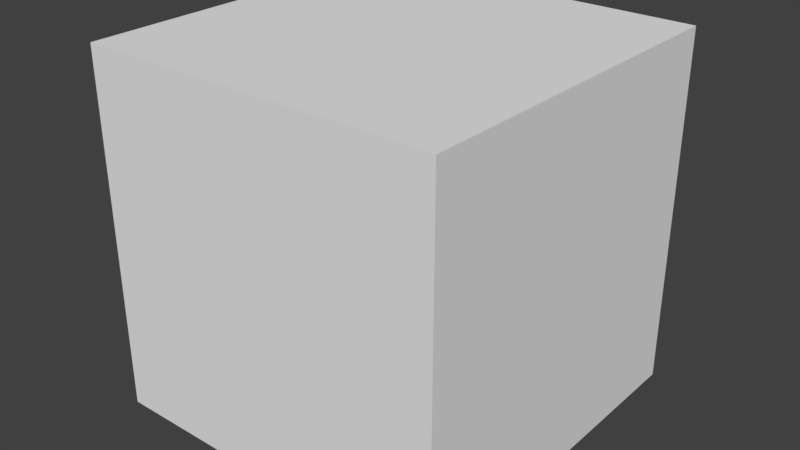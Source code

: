 # Source: WALL.blend  (saved by Blender 2.79.0; exported with 4.5.12 LTS)
import bpy
from mathutils import Matrix  # noqa: F401  (used for matrix-valued properties, if any)

bpy.ops.wm.read_factory_settings(use_empty=True)
scene = bpy.context.scene
scene.name = 'Scene'

# ---- collections
col_collection_1 = bpy.data.collections.new('Collection 1'); scene.collection.children.link(col_collection_1)

# ---- world
world_world = bpy.data.worlds.new('World'); scene.world = world_world
world_world.color = (0.05088, 0.05088, 0.05088)
world_world.use_sun_shadow = False
world_world.sun_shadow_jitter_overblur = 0.0
world_world.cycles.sampling_method = 'MANUAL'

# ---- meshes
me_cube_001 = bpy.data.meshes.new('Cube.001')
me_cube_001.from_pydata([(1.174, -3.438, 0.002369), (1.174, -3.438, 2.002), (1.174, -1.438, 0.002369), (1.174, -1.438, 2.002), (3.174, -3.438, 0.002369), (3.174, -3.438, 2.002), (3.174, -1.438, 0.002369), (3.174, -1.438, 2.002)], [], [(1, 2, 0), (3, 6, 2), (7, 4, 6), (5, 0, 4), (6, 0, 2), (3, 5, 7), (1, 3, 2), (3, 7, 6), (7, 5, 4), (5, 1, 0), (6, 4, 0), (3, 1, 5)])
_uv = me_cube_001.uv_layers.new(name='UVMap')
_uv.uv.foreach_set('vector', [0.001317, 0.9977, 0.9988, 0.002252, 0.002476, 0.001689, 0.03836, 1.008, 1.036, 0.01283, 0.03952, 0.01227, 0.9158, 1.012, -0.08375, 0.01245, 0.9157, 0.01288, 0.0002451, -0.000148, 0.9999, 0.9999, 1.989e-05, 1.0, 0.9981, 0.999, 0.002476, 0.001689, 0.001317, 0.9977, 0.001317, 0.9977, 0.9988, 0.002252, 0.9981, 0.999, 0.001317, 0.9977, 0.9981, 0.999, 0.9988, 0.002252, 0.03836, 1.008, 1.035, 1.01, 1.036, 0.01283, 0.9158, 1.012, -0.08392, 1.013, -0.08375, 0.01245, 0.0002451, -0.000148, 1.0, 0.0002675, 0.9999, 0.9999, 0.9981, 0.999, 0.9988, 0.002252, 0.002476, 0.001689, 0.001317, 0.9977, 0.002476, 0.001689, 0.9988, 0.002252])
me_cube_001.use_remesh_preserve_volume = False
me_cube_001.use_remesh_preserve_attributes = False
me_cube_001.use_mirror_vertex_groups = False
me_cube_001.update()

# ---- objects
ob_cube = bpy.data.objects.new('Cube', me_cube_001)

# ---- transforms, parenting, visibility, modifiers, constraints
ob_cube.location = (0.0, 0.0, 0.0)
ob_cube.lineart.crease_threshold = 0.0

# ---- collection membership
col_collection_1.objects.link(ob_cube)

# ---- scene / render settings (as saved in the file)
scene.frame_start = 1; scene.frame_end = 250; scene.frame_set(1)
scene.render.engine = 'BLENDER_EEVEE_NEXT'
scene.render.resolution_percentage = 50
scene.render.dither_intensity = 0.0
scene.cycles.use_denoising = False
scene.cycles.samples = 128
scene.cycles.sampling_pattern = 'TABULATED_SOBOL'
scene.cycles.use_adaptive_sampling = False
scene.cycles.use_light_tree = False
scene.cycles.blur_glossy = 0.0
scene.cycles.sample_clamp_indirect = 0.0
scene.view_settings.view_transform = 'Standard'
bpy.context.view_layer.update()

# ---- added for rendering (the .blend has no active camera and no usable light): camera, sun
cam_auto = bpy.data.cameras.new('AutoCamera')
cam_auto.lens = 50.0
cam_auto.sensor_width = 36.0
cam_auto.clip_end = 1000.0
ob_auto_camera = bpy.data.objects.new('AutoCamera', cam_auto)
scene.collection.objects.link(ob_auto_camera)
ob_auto_camera.location = (5.37937, -6.28376, 3.56643)
ob_auto_camera.rotation_euler = (1.09748, -7.21219e-08, 0.694738)
scene.camera = ob_auto_camera
light_auto_sun = bpy.data.lights.new('AutoSun', 'SUN')
light_auto_sun.energy = 3.0
light_auto_sun.angle = 0.0523599
ob_auto_sun = bpy.data.objects.new('AutoSun', light_auto_sun)
scene.collection.objects.link(ob_auto_sun)
ob_auto_sun.rotation_euler = (0.872665, 0.174533, 0.523599)
bpy.context.view_layer.update()
